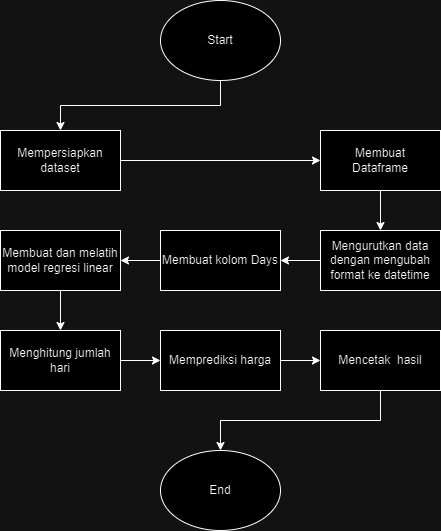

The diagram above was exported from draw.io. Its source (the exported page's mxGraphModel, read from the mxfile embedded in the PNG):
<mxGraphModel dx="1434" dy="784" grid="1" gridSize="10" guides="1" tooltips="1" connect="1" arrows="1" fold="1" page="1" pageScale="1" pageWidth="827" pageHeight="1169" math="0" shadow="0">
  <root>
    <mxCell id="0" />
    <mxCell id="1" parent="0" />
    <mxCell id="oLMpZNNzwZO-HgnxwwFY-24" style="edgeStyle=orthogonalEdgeStyle;rounded=0;orthogonalLoop=1;jettySize=auto;html=1;exitX=0.5;exitY=1;exitDx=0;exitDy=0;entryX=0.5;entryY=0;entryDx=0;entryDy=0;" edge="1" parent="1" source="oLMpZNNzwZO-HgnxwwFY-1" target="oLMpZNNzwZO-HgnxwwFY-3">
      <mxGeometry relative="1" as="geometry" />
    </mxCell>
    <mxCell id="oLMpZNNzwZO-HgnxwwFY-1" value="Start" style="ellipse;whiteSpace=wrap;html=1;" vertex="1" parent="1">
      <mxGeometry x="220" y="30" width="120" height="80" as="geometry" />
    </mxCell>
    <mxCell id="oLMpZNNzwZO-HgnxwwFY-7" style="edgeStyle=orthogonalEdgeStyle;rounded=0;orthogonalLoop=1;jettySize=auto;html=1;exitX=1;exitY=0.5;exitDx=0;exitDy=0;entryX=0;entryY=0.5;entryDx=0;entryDy=0;" edge="1" parent="1" source="oLMpZNNzwZO-HgnxwwFY-3" target="oLMpZNNzwZO-HgnxwwFY-6">
      <mxGeometry relative="1" as="geometry" />
    </mxCell>
    <mxCell id="oLMpZNNzwZO-HgnxwwFY-3" value="Mempersiapkan&lt;div&gt;dataset&lt;/div&gt;" style="rounded=0;whiteSpace=wrap;html=1;" vertex="1" parent="1">
      <mxGeometry x="60" y="160" width="120" height="60" as="geometry" />
    </mxCell>
    <mxCell id="oLMpZNNzwZO-HgnxwwFY-11" style="edgeStyle=orthogonalEdgeStyle;rounded=0;orthogonalLoop=1;jettySize=auto;html=1;exitX=0.5;exitY=1;exitDx=0;exitDy=0;entryX=0.5;entryY=0;entryDx=0;entryDy=0;" edge="1" parent="1" source="oLMpZNNzwZO-HgnxwwFY-6" target="oLMpZNNzwZO-HgnxwwFY-10">
      <mxGeometry relative="1" as="geometry" />
    </mxCell>
    <mxCell id="oLMpZNNzwZO-HgnxwwFY-6" value="Membuat&lt;div&gt;Dataframe&lt;/div&gt;" style="rounded=0;whiteSpace=wrap;html=1;" vertex="1" parent="1">
      <mxGeometry x="380" y="160" width="120" height="60" as="geometry" />
    </mxCell>
    <mxCell id="oLMpZNNzwZO-HgnxwwFY-13" style="edgeStyle=orthogonalEdgeStyle;rounded=0;orthogonalLoop=1;jettySize=auto;html=1;exitX=0;exitY=0.5;exitDx=0;exitDy=0;entryX=1;entryY=0.5;entryDx=0;entryDy=0;" edge="1" parent="1" source="oLMpZNNzwZO-HgnxwwFY-10" target="oLMpZNNzwZO-HgnxwwFY-12">
      <mxGeometry relative="1" as="geometry" />
    </mxCell>
    <mxCell id="oLMpZNNzwZO-HgnxwwFY-10" value="Mengurutkan data dengan mengubah format ke datetime" style="rounded=0;whiteSpace=wrap;html=1;" vertex="1" parent="1">
      <mxGeometry x="380" y="260" width="120" height="60" as="geometry" />
    </mxCell>
    <mxCell id="oLMpZNNzwZO-HgnxwwFY-15" style="edgeStyle=orthogonalEdgeStyle;rounded=0;orthogonalLoop=1;jettySize=auto;html=1;exitX=0;exitY=0.5;exitDx=0;exitDy=0;entryX=1;entryY=0.5;entryDx=0;entryDy=0;" edge="1" parent="1" source="oLMpZNNzwZO-HgnxwwFY-12" target="oLMpZNNzwZO-HgnxwwFY-14">
      <mxGeometry relative="1" as="geometry" />
    </mxCell>
    <mxCell id="oLMpZNNzwZO-HgnxwwFY-12" value="Membuat kolom Days" style="rounded=0;whiteSpace=wrap;html=1;" vertex="1" parent="1">
      <mxGeometry x="220" y="260" width="120" height="60" as="geometry" />
    </mxCell>
    <mxCell id="oLMpZNNzwZO-HgnxwwFY-17" style="edgeStyle=orthogonalEdgeStyle;rounded=0;orthogonalLoop=1;jettySize=auto;html=1;exitX=0.5;exitY=1;exitDx=0;exitDy=0;entryX=0.5;entryY=0;entryDx=0;entryDy=0;" edge="1" parent="1" source="oLMpZNNzwZO-HgnxwwFY-14" target="oLMpZNNzwZO-HgnxwwFY-16">
      <mxGeometry relative="1" as="geometry" />
    </mxCell>
    <mxCell id="oLMpZNNzwZO-HgnxwwFY-14" value="Membuat dan melatih model regresi linear" style="rounded=0;whiteSpace=wrap;html=1;" vertex="1" parent="1">
      <mxGeometry x="60" y="260" width="120" height="60" as="geometry" />
    </mxCell>
    <mxCell id="oLMpZNNzwZO-HgnxwwFY-19" style="edgeStyle=orthogonalEdgeStyle;rounded=0;orthogonalLoop=1;jettySize=auto;html=1;exitX=1;exitY=0.5;exitDx=0;exitDy=0;entryX=0;entryY=0.5;entryDx=0;entryDy=0;" edge="1" parent="1" source="oLMpZNNzwZO-HgnxwwFY-16" target="oLMpZNNzwZO-HgnxwwFY-18">
      <mxGeometry relative="1" as="geometry" />
    </mxCell>
    <mxCell id="oLMpZNNzwZO-HgnxwwFY-16" value="Menghitung jumlah hari" style="rounded=0;whiteSpace=wrap;html=1;" vertex="1" parent="1">
      <mxGeometry x="60" y="360" width="120" height="60" as="geometry" />
    </mxCell>
    <mxCell id="oLMpZNNzwZO-HgnxwwFY-21" style="edgeStyle=orthogonalEdgeStyle;rounded=0;orthogonalLoop=1;jettySize=auto;html=1;exitX=1;exitY=0.5;exitDx=0;exitDy=0;entryX=0;entryY=0.5;entryDx=0;entryDy=0;" edge="1" parent="1" source="oLMpZNNzwZO-HgnxwwFY-18" target="oLMpZNNzwZO-HgnxwwFY-20">
      <mxGeometry relative="1" as="geometry" />
    </mxCell>
    <mxCell id="oLMpZNNzwZO-HgnxwwFY-18" value="Memprediksi harga" style="rounded=0;whiteSpace=wrap;html=1;" vertex="1" parent="1">
      <mxGeometry x="220" y="360" width="120" height="60" as="geometry" />
    </mxCell>
    <mxCell id="oLMpZNNzwZO-HgnxwwFY-23" style="edgeStyle=orthogonalEdgeStyle;rounded=0;orthogonalLoop=1;jettySize=auto;html=1;exitX=0.5;exitY=1;exitDx=0;exitDy=0;entryX=0.5;entryY=0;entryDx=0;entryDy=0;" edge="1" parent="1" source="oLMpZNNzwZO-HgnxwwFY-20" target="oLMpZNNzwZO-HgnxwwFY-22">
      <mxGeometry relative="1" as="geometry" />
    </mxCell>
    <mxCell id="oLMpZNNzwZO-HgnxwwFY-20" value="Mencetak&amp;nbsp; hasil" style="rounded=0;whiteSpace=wrap;html=1;" vertex="1" parent="1">
      <mxGeometry x="380" y="360" width="120" height="60" as="geometry" />
    </mxCell>
    <mxCell id="oLMpZNNzwZO-HgnxwwFY-22" value="End" style="ellipse;whiteSpace=wrap;html=1;" vertex="1" parent="1">
      <mxGeometry x="220" y="480" width="120" height="80" as="geometry" />
    </mxCell>
  </root>
</mxGraphModel>